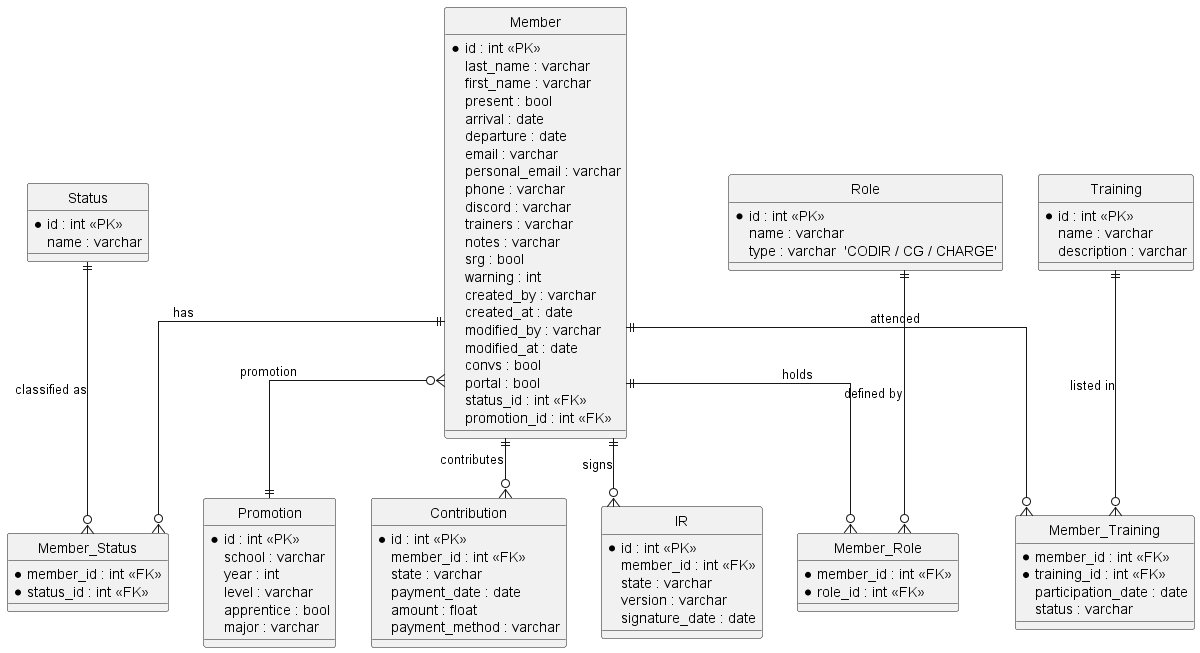

The diagram above was rendered by PlantUML. Its source (embedded in the PNG):
@startuml Register DataBase Schema v3
hide circle
skinparam linetype ortho

'========== MEMBER =========='
entity "Member" as M {
  *id : int <<PK>>
  last_name : varchar
  first_name : varchar
  present : bool
  arrival : date
  departure : date
  email : varchar
  personal_email : varchar
  phone : varchar
  discord : varchar
  trainers : varchar
  notes : varchar
  srg : bool
  warning : int
  created_by : varchar
  created_at : date
  modified_by : varchar
  modified_at : date
  convs : bool
  portal : bool
  status_id : int <<FK>>
  promotion_id : int <<FK>>
}

'========== STATUS =========='
entity "Status" as S {
  *id : int <<PK>>
  name : varchar
}

entity "Member_Status" as MS {
  *member_id : int <<FK>>
  *status_id : int <<FK>>
}

'========== PROMOTION =========='
entity "Promotion" as P {
  *id : int <<PK>>
  school : varchar
  year : int
  level : varchar
  apprentice : bool
  major : varchar
}

'========== CONTRIBUTION =========='
entity "Contribution" as C {
  *id : int <<PK>>
  member_id : int <<FK>>
  state : varchar
  payment_date : date
  amount : float
  payment_method : varchar
}

'========== INTERNAL REGULATION =========='
entity "IR" as IR {
  *id : int <<PK>>
  member_id : int <<FK>>
  state : varchar
  version : varchar
  signature_date : date
}

'========== ROLE =========='
entity "Role" as R {
  *id : int <<PK>>
  name : varchar
  type : varchar  'CODIR / CG / CHARGE'
}

entity "Member_Role" as MR {
  *member_id : int <<FK>>
  *role_id : int <<FK>>
}

'========== TRAINING =========='
entity "Training" as T {
  *id : int <<PK>>
  name : varchar
  description : varchar
}

entity "Member_Training" as MT {
  *member_id : int <<FK>>
  *training_id : int <<FK>>
  participation_date : date
  status : varchar
}

'========== ASSOCIATIONS =========='
M ||--o{ MS : has
S ||--o{ MS : classified as
M }o--|| P : promotion
M ||--o{ C : contributes
M ||--o{ IR : signs
M ||--o{ MR : holds
R ||--o{ MR : defined by
M ||--o{ MT : attended
T ||--o{ MT : listed in

@enduml